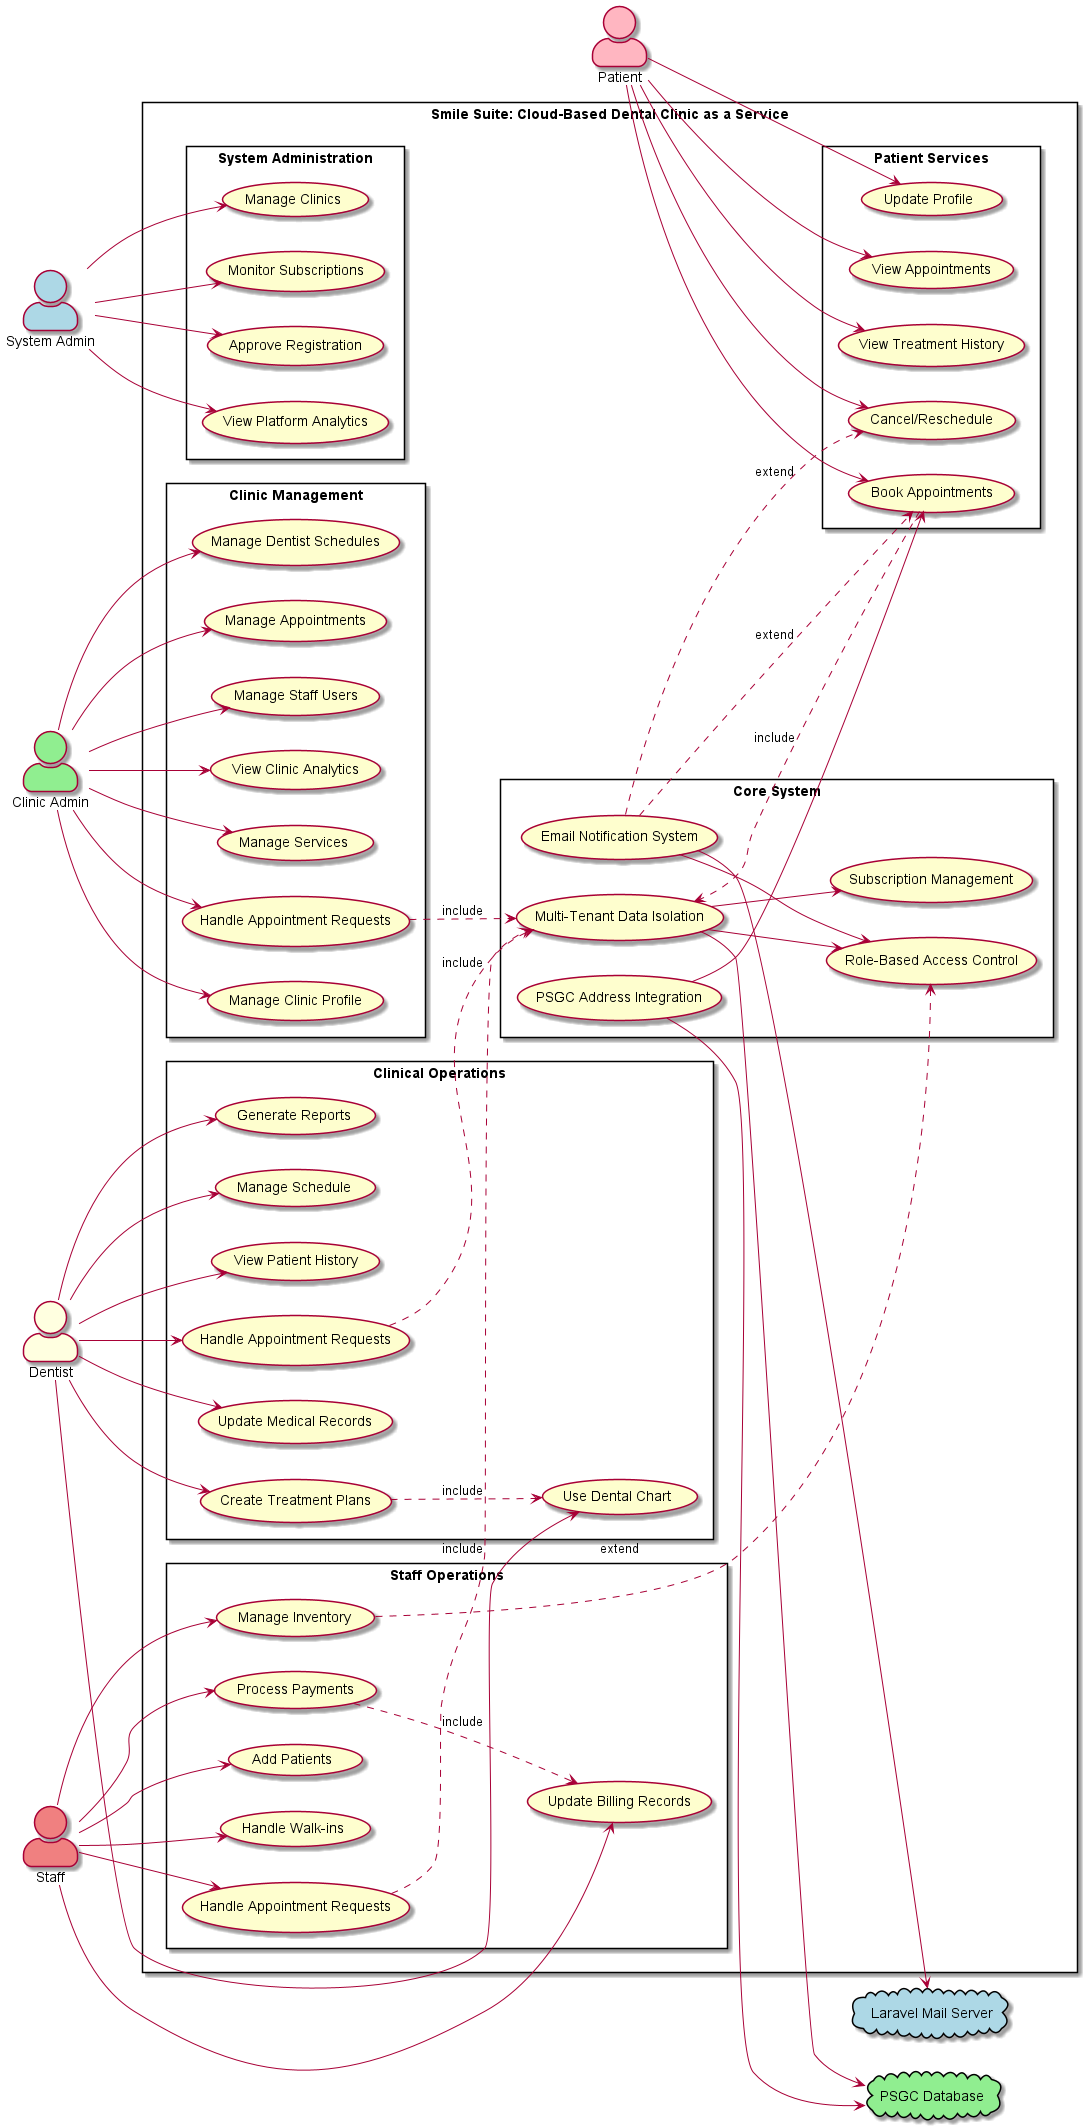

The diagram above was rendered by PlantUML. Its source (embedded in the PNG):
@startuml SmileSuite_UseCase_Diagram
skinparam backgroundColor #FFFFFF
skinparam actorStyle awesome
skinparam usecaseStyle rectangle
skinparam packageStyle rectangle

left to right direction

' Actors distributed around the system boundary
actor "System Admin" as SA #lightblue
actor "Clinic Admin" as CA #lightgreen
actor "Dentist" as D #lightyellow
actor "Staff" as S #lightcoral
actor "Patient" as P #lightpink

rectangle "Smile Suite: Cloud-Based Dental Clinic as a Service" {

    package "System Administration" {
        (Manage Clinics) as UC1
        (Monitor Subscriptions) as UC2
        (Approve Registration) as UC3
        (View Platform Analytics) as UC4
    }

    package "Clinic Management" {
        (Manage Appointments) as UC5
        (Manage Staff Users) as UC6
        (View Clinic Analytics) as UC7
        (Manage Services) as UC8
        (Handle Appointment Requests) as UC9
        (Manage Clinic Profile) as UC10
        (Manage Dentist Schedules) as UC11
    }

    package "Clinical Operations" {
        (Update Medical Records) as UC12
        (Create Treatment Plans) as UC13
        (Use Dental Chart) as UC14
        (Generate Reports) as UC15
        (Manage Schedule) as UC16
        (View Patient History) as UC17
        (Handle Appointment Requests) as UC18
    }

    package "Staff Operations" {
        (Process Payments) as UC19
        (Manage Inventory) as UC20
        (Add Patients) as UC21
        (Handle Walk-ins) as UC22
        (Handle Appointment Requests) as UC23
        (Update Billing Records) as UC24
    }

    package "Patient Services" {
        (Book Appointments) as UC25
        (View Treatment History) as UC26
        (Cancel/Reschedule) as UC27
        (Update Profile) as UC28
        (View Appointments) as UC29
    }

    package "Core System" {
        (Multi-Tenant Data Isolation) as UC30
        (Email Notification System) as UC31
        (Role-Based Access Control) as UC32
        (Subscription Management) as UC33
        (PSGC Address Integration) as UC34
    }
}

' External Systems
cloud "Laravel Mail Server" as ES1 #lightblue
cloud "PSGC Database" as ES2 #lightgreen

' System Admin connections (Top)
SA --> UC1
SA --> UC2
SA --> UC3
SA --> UC4

' Clinic Admin connections (Left)
CA --> UC5
CA --> UC6
CA --> UC7
CA --> UC8
CA --> UC9
CA --> UC10
CA --> UC11

' Dentist connections (Center-Left)
D --> UC12
D --> UC13
D --> UC14
D --> UC15
D --> UC16
D --> UC17
D --> UC18

' Staff connections (Center-Right)
S --> UC19
S --> UC20
S --> UC21
S --> UC22
S --> UC23
S --> UC24

' Patient connections (Right)
P --> UC25
P --> UC26
P --> UC27
P --> UC28
P --> UC29

' Include relationships
UC25 ..> UC30 : include
UC13 ..> UC14 : include
UC19 ..> UC24 : include
UC9 ..> UC30 : include
UC18 ..> UC30 : include
UC23 ..> UC30 : include

' Extend relationships
UC31 ..> UC25 : extend
UC31 ..> UC27 : extend
UC20 ..> UC32 : extend

' System dependencies
UC31 --> ES1
UC34 --> ES2
UC30 --> ES2

' Core system connections
UC30 --> UC32
UC30 --> UC33
UC31 --> UC32
UC34 --> UC25

@enduml